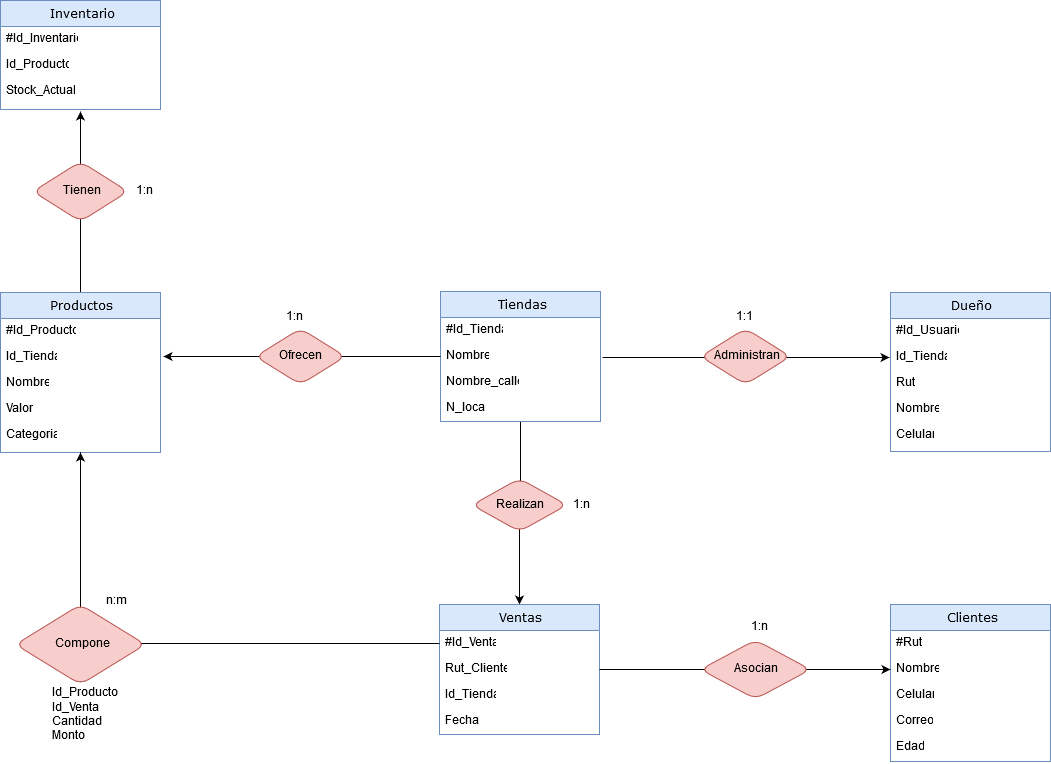

The diagram above was exported from draw.io. Its source (the exported page's mxGraphModel, read from the mxfile embedded in the PNG):
<mxGraphModel dx="1264" dy="1389" grid="1" gridSize="10" guides="1" tooltips="1" connect="1" arrows="1" fold="1" page="1" pageScale="1" pageWidth="1100" pageHeight="850" background="#ffffff" math="0" shadow="0">
  <root>
    <mxCell id="0" />
    <mxCell id="1" parent="0" />
    <mxCell id="6wGcpKTUlitucbulshY6-4" style="edgeStyle=orthogonalEdgeStyle;rounded=0;orthogonalLoop=1;jettySize=auto;html=1;entryX=0.5;entryY=0;entryDx=0;entryDy=0;" parent="1" source="21ea969265ad0168-10" target="6Kl_8HknYzObYI5-px_E-34" edge="1">
      <mxGeometry relative="1" as="geometry" />
    </mxCell>
    <mxCell id="21ea969265ad0168-10" value="&lt;div&gt;Tiendas&lt;/div&gt;" style="swimlane;html=1;fontStyle=0;childLayout=stackLayout;horizontal=1;startSize=26;fillColor=#dae8fc;horizontalStack=0;resizeParent=1;resizeLast=0;collapsible=1;marginBottom=0;swimlaneFillColor=#ffffff;align=center;rounded=1;shadow=0;comic=0;labelBackgroundColor=none;strokeColor=#6c8ebf;strokeWidth=1;fontFamily=Verdana;fontSize=12;arcSize=0;" parent="1" vertex="1">
      <mxGeometry x="470" y="-520" width="160" height="130" as="geometry" />
    </mxCell>
    <mxCell id="21ea969265ad0168-11" value="#Id_Tienda" style="text;html=1;strokeColor=none;fillColor=none;spacingLeft=4;spacingRight=4;whiteSpace=wrap;overflow=hidden;rotatable=0;points=[[0,0.5],[1,0.5]];portConstraint=eastwest;" parent="21ea969265ad0168-10" vertex="1">
      <mxGeometry y="26" width="160" height="26" as="geometry" />
    </mxCell>
    <mxCell id="21ea969265ad0168-12" value="Nombre" style="text;html=1;strokeColor=none;fillColor=none;spacingLeft=4;spacingRight=4;whiteSpace=wrap;overflow=hidden;rotatable=0;points=[[0,0.5],[1,0.5]];portConstraint=eastwest;" parent="21ea969265ad0168-10" vertex="1">
      <mxGeometry y="52" width="160" height="26" as="geometry" />
    </mxCell>
    <mxCell id="R6_LAT4yojWFYGPhVnTi-1" value="Nombre_calle" style="text;html=1;strokeColor=none;fillColor=none;spacingLeft=4;spacingRight=4;whiteSpace=wrap;overflow=hidden;rotatable=0;points=[[0,0.5],[1,0.5]];portConstraint=eastwest;" parent="21ea969265ad0168-10" vertex="1">
      <mxGeometry y="78" width="160" height="26" as="geometry" />
    </mxCell>
    <mxCell id="R6_LAT4yojWFYGPhVnTi-2" value="N_local" style="text;html=1;strokeColor=none;fillColor=none;spacingLeft=4;spacingRight=4;whiteSpace=wrap;overflow=hidden;rotatable=0;points=[[0,0.5],[1,0.5]];portConstraint=eastwest;" parent="21ea969265ad0168-10" vertex="1">
      <mxGeometry y="104" width="160" height="26" as="geometry" />
    </mxCell>
    <mxCell id="ibqkRJt7G1iWWUJl5_3o-4" style="edgeStyle=orthogonalEdgeStyle;rounded=0;orthogonalLoop=1;jettySize=auto;html=1;" parent="1" source="21ea969265ad0168-14" edge="1">
      <mxGeometry relative="1" as="geometry">
        <mxPoint x="110" y="-700" as="targetPoint" />
      </mxGeometry>
    </mxCell>
    <mxCell id="21ea969265ad0168-14" value="Productos" style="swimlane;html=1;fontStyle=0;childLayout=stackLayout;horizontal=1;startSize=26;fillColor=#dae8fc;horizontalStack=0;resizeParent=1;resizeLast=0;collapsible=1;marginBottom=0;swimlaneFillColor=#ffffff;align=center;rounded=1;shadow=0;comic=0;labelBackgroundColor=none;strokeColor=#6c8ebf;strokeWidth=1;fontFamily=Verdana;fontSize=12;arcSize=0;" parent="1" vertex="1">
      <mxGeometry x="30" y="-519" width="160" height="160" as="geometry" />
    </mxCell>
    <mxCell id="21ea969265ad0168-15" value="#Id_Producto" style="text;html=1;strokeColor=none;fillColor=none;spacingLeft=4;spacingRight=4;whiteSpace=wrap;overflow=hidden;rotatable=0;points=[[0,0.5],[1,0.5]];portConstraint=eastwest;" parent="21ea969265ad0168-14" vertex="1">
      <mxGeometry y="26" width="160" height="26" as="geometry" />
    </mxCell>
    <mxCell id="21ea969265ad0168-16" value="Id_Tienda" style="text;html=1;strokeColor=none;fillColor=none;spacingLeft=4;spacingRight=4;whiteSpace=wrap;overflow=hidden;rotatable=0;points=[[0,0.5],[1,0.5]];portConstraint=eastwest;" parent="21ea969265ad0168-14" vertex="1">
      <mxGeometry y="52" width="160" height="26" as="geometry" />
    </mxCell>
    <mxCell id="21ea969265ad0168-17" value="Nombre" style="text;html=1;strokeColor=none;fillColor=none;spacingLeft=4;spacingRight=4;whiteSpace=wrap;overflow=hidden;rotatable=0;points=[[0,0.5],[1,0.5]];portConstraint=eastwest;" parent="21ea969265ad0168-14" vertex="1">
      <mxGeometry y="78" width="160" height="26" as="geometry" />
    </mxCell>
    <mxCell id="6Kl_8HknYzObYI5-px_E-17" value="Valor" style="text;html=1;strokeColor=none;fillColor=none;spacingLeft=4;spacingRight=4;whiteSpace=wrap;overflow=hidden;rotatable=0;points=[[0,0.5],[1,0.5]];portConstraint=eastwest;" parent="21ea969265ad0168-14" vertex="1">
      <mxGeometry y="104" width="160" height="26" as="geometry" />
    </mxCell>
    <mxCell id="6Kl_8HknYzObYI5-px_E-23" value="Categoria" style="text;html=1;strokeColor=none;fillColor=none;spacingLeft=4;spacingRight=4;whiteSpace=wrap;overflow=hidden;rotatable=0;points=[[0,0.5],[1,0.5]];portConstraint=eastwest;" parent="21ea969265ad0168-14" vertex="1">
      <mxGeometry y="130" width="160" height="26" as="geometry" />
    </mxCell>
    <mxCell id="21ea969265ad0168-18" value="&lt;div&gt;Inventario&lt;/div&gt;" style="swimlane;html=1;fontStyle=0;childLayout=stackLayout;horizontal=1;startSize=26;fillColor=#dae8fc;horizontalStack=0;resizeParent=1;resizeLast=0;collapsible=1;marginBottom=0;swimlaneFillColor=#ffffff;align=center;rounded=1;shadow=0;comic=0;labelBackgroundColor=none;strokeColor=#6c8ebf;strokeWidth=1;fontFamily=Verdana;fontSize=12;arcSize=0;" parent="1" vertex="1">
      <mxGeometry x="30" y="-811" width="160" height="109" as="geometry" />
    </mxCell>
    <mxCell id="21ea969265ad0168-19" value="#Id_Inventario" style="text;html=1;strokeColor=none;fillColor=none;spacingLeft=4;spacingRight=4;whiteSpace=wrap;overflow=hidden;rotatable=0;points=[[0,0.5],[1,0.5]];portConstraint=eastwest;" parent="21ea969265ad0168-18" vertex="1">
      <mxGeometry y="26" width="160" height="26" as="geometry" />
    </mxCell>
    <mxCell id="21ea969265ad0168-51" value="Id_Producto" style="text;html=1;strokeColor=none;fillColor=none;spacingLeft=4;spacingRight=4;whiteSpace=wrap;overflow=hidden;rotatable=0;points=[[0,0.5],[1,0.5]];portConstraint=eastwest;" parent="21ea969265ad0168-18" vertex="1">
      <mxGeometry y="52" width="160" height="26" as="geometry" />
    </mxCell>
    <mxCell id="21ea969265ad0168-21" value="Stock_Actual" style="text;html=1;strokeColor=none;fillColor=none;spacingLeft=4;spacingRight=4;whiteSpace=wrap;overflow=hidden;rotatable=0;points=[[0,0.5],[1,0.5]];portConstraint=eastwest;" parent="21ea969265ad0168-18" vertex="1">
      <mxGeometry y="78" width="160" height="26" as="geometry" />
    </mxCell>
    <mxCell id="21ea969265ad0168-26" value="Clientes" style="swimlane;html=1;fontStyle=0;childLayout=stackLayout;horizontal=1;startSize=26;fillColor=#dae8fc;horizontalStack=0;resizeParent=1;resizeLast=0;collapsible=1;marginBottom=0;swimlaneFillColor=#ffffff;align=center;rounded=1;shadow=0;comic=0;labelBackgroundColor=none;strokeColor=#6c8ebf;strokeWidth=1;fontFamily=Verdana;fontSize=12;arcSize=0;" parent="1" vertex="1">
      <mxGeometry x="920" y="-207" width="160" height="157" as="geometry" />
    </mxCell>
    <mxCell id="21ea969265ad0168-27" value="#Rut" style="text;html=1;strokeColor=none;fillColor=none;spacingLeft=4;spacingRight=4;whiteSpace=wrap;overflow=hidden;rotatable=0;points=[[0,0.5],[1,0.5]];portConstraint=eastwest;" parent="21ea969265ad0168-26" vertex="1">
      <mxGeometry y="26" width="160" height="26" as="geometry" />
    </mxCell>
    <mxCell id="6Kl_8HknYzObYI5-px_E-2" value="Nombre" style="text;html=1;strokeColor=none;fillColor=none;spacingLeft=4;spacingRight=4;whiteSpace=wrap;overflow=hidden;rotatable=0;points=[[0,0.5],[1,0.5]];portConstraint=eastwest;" parent="21ea969265ad0168-26" vertex="1">
      <mxGeometry y="52" width="160" height="26" as="geometry" />
    </mxCell>
    <mxCell id="6Kl_8HknYzObYI5-px_E-24" value="Celular" style="text;html=1;strokeColor=none;fillColor=none;spacingLeft=4;spacingRight=4;whiteSpace=wrap;overflow=hidden;rotatable=0;points=[[0,0.5],[1,0.5]];portConstraint=eastwest;" parent="21ea969265ad0168-26" vertex="1">
      <mxGeometry y="78" width="160" height="26" as="geometry" />
    </mxCell>
    <mxCell id="6Kl_8HknYzObYI5-px_E-26" value="Correo" style="text;html=1;strokeColor=none;fillColor=none;spacingLeft=4;spacingRight=4;whiteSpace=wrap;overflow=hidden;rotatable=0;points=[[0,0.5],[1,0.5]];portConstraint=eastwest;" parent="21ea969265ad0168-26" vertex="1">
      <mxGeometry y="104" width="160" height="26" as="geometry" />
    </mxCell>
    <mxCell id="RehPk32AKc9LfJmEZb5R-1" value="Edad" style="text;html=1;strokeColor=none;fillColor=none;spacingLeft=4;spacingRight=4;whiteSpace=wrap;overflow=hidden;rotatable=0;points=[[0,0.5],[1,0.5]];portConstraint=eastwest;" parent="21ea969265ad0168-26" vertex="1">
      <mxGeometry y="130" width="160" height="26" as="geometry" />
    </mxCell>
    <mxCell id="6Kl_8HknYzObYI5-px_E-3" value="Dueño" style="swimlane;html=1;fontStyle=0;childLayout=stackLayout;horizontal=1;startSize=26;fillColor=#dae8fc;horizontalStack=0;resizeParent=1;resizeLast=0;collapsible=1;marginBottom=0;swimlaneFillColor=#ffffff;align=center;rounded=1;shadow=0;comic=0;labelBackgroundColor=none;strokeColor=#6c8ebf;strokeWidth=1;fontFamily=Verdana;fontSize=12;arcSize=0;" parent="1" vertex="1">
      <mxGeometry x="920" y="-519" width="160" height="159" as="geometry" />
    </mxCell>
    <mxCell id="6Kl_8HknYzObYI5-px_E-4" value="#Id_Usuario" style="text;html=1;strokeColor=none;fillColor=none;spacingLeft=4;spacingRight=4;whiteSpace=wrap;overflow=hidden;rotatable=0;points=[[0,0.5],[1,0.5]];portConstraint=eastwest;" parent="6Kl_8HknYzObYI5-px_E-3" vertex="1">
      <mxGeometry y="26" width="160" height="26" as="geometry" />
    </mxCell>
    <mxCell id="6Kl_8HknYzObYI5-px_E-5" value="Id_Tienda" style="text;html=1;strokeColor=none;fillColor=none;spacingLeft=4;spacingRight=4;whiteSpace=wrap;overflow=hidden;rotatable=0;points=[[0,0.5],[1,0.5]];portConstraint=eastwest;" parent="6Kl_8HknYzObYI5-px_E-3" vertex="1">
      <mxGeometry y="52" width="160" height="26" as="geometry" />
    </mxCell>
    <mxCell id="6Kl_8HknYzObYI5-px_E-6" value="Rut" style="text;html=1;strokeColor=none;fillColor=none;spacingLeft=4;spacingRight=4;whiteSpace=wrap;overflow=hidden;rotatable=0;points=[[0,0.5],[1,0.5]];portConstraint=eastwest;" parent="6Kl_8HknYzObYI5-px_E-3" vertex="1">
      <mxGeometry y="78" width="160" height="26" as="geometry" />
    </mxCell>
    <mxCell id="6Kl_8HknYzObYI5-px_E-7" value="Nombre" style="text;html=1;strokeColor=none;fillColor=none;spacingLeft=4;spacingRight=4;whiteSpace=wrap;overflow=hidden;rotatable=0;points=[[0,0.5],[1,0.5]];portConstraint=eastwest;" parent="6Kl_8HknYzObYI5-px_E-3" vertex="1">
      <mxGeometry y="104" width="160" height="26" as="geometry" />
    </mxCell>
    <mxCell id="6Kl_8HknYzObYI5-px_E-8" value="Celular" style="text;html=1;strokeColor=none;fillColor=none;spacingLeft=4;spacingRight=4;whiteSpace=wrap;overflow=hidden;rotatable=0;points=[[0,0.5],[1,0.5]];portConstraint=eastwest;" parent="6Kl_8HknYzObYI5-px_E-3" vertex="1">
      <mxGeometry y="130" width="160" height="26" as="geometry" />
    </mxCell>
    <mxCell id="6Kl_8HknYzObYI5-px_E-29" style="edgeStyle=orthogonalEdgeStyle;rounded=0;orthogonalLoop=1;jettySize=auto;html=1;" parent="1" source="6Kl_8HknYzObYI5-px_E-30" edge="1">
      <mxGeometry relative="1" as="geometry">
        <mxPoint x="918.5" y="-454" as="targetPoint" />
        <Array as="points">
          <mxPoint x="631.5" y="-454" />
        </Array>
        <mxPoint x="631.5" y="-454" as="sourcePoint" />
      </mxGeometry>
    </mxCell>
    <mxCell id="6Kl_8HknYzObYI5-px_E-34" value="Ventas" style="swimlane;html=1;fontStyle=0;childLayout=stackLayout;horizontal=1;startSize=26;fillColor=#dae8fc;horizontalStack=0;resizeParent=1;resizeLast=0;collapsible=1;marginBottom=0;swimlaneFillColor=#ffffff;align=center;rounded=1;shadow=0;comic=0;labelBackgroundColor=none;strokeColor=#6c8ebf;strokeWidth=1;fontFamily=Verdana;fontSize=12;arcSize=0;" parent="1" vertex="1">
      <mxGeometry x="469" y="-207" width="160" height="130" as="geometry" />
    </mxCell>
    <mxCell id="6Kl_8HknYzObYI5-px_E-35" value="#Id_Venta" style="text;html=1;strokeColor=none;fillColor=none;spacingLeft=4;spacingRight=4;whiteSpace=wrap;overflow=hidden;rotatable=0;points=[[0,0.5],[1,0.5]];portConstraint=eastwest;" parent="6Kl_8HknYzObYI5-px_E-34" vertex="1">
      <mxGeometry y="26" width="160" height="26" as="geometry" />
    </mxCell>
    <mxCell id="6Kl_8HknYzObYI5-px_E-38" value="Rut_Cliente" style="text;html=1;strokeColor=none;fillColor=none;spacingLeft=4;spacingRight=4;whiteSpace=wrap;overflow=hidden;rotatable=0;points=[[0,0.5],[1,0.5]];portConstraint=eastwest;" parent="6Kl_8HknYzObYI5-px_E-34" vertex="1">
      <mxGeometry y="52" width="160" height="26" as="geometry" />
    </mxCell>
    <mxCell id="6wGcpKTUlitucbulshY6-3" value="Id_Tienda" style="text;html=1;strokeColor=none;fillColor=none;spacingLeft=4;spacingRight=4;whiteSpace=wrap;overflow=hidden;rotatable=0;points=[[0,0.5],[1,0.5]];portConstraint=eastwest;" parent="6Kl_8HknYzObYI5-px_E-34" vertex="1">
      <mxGeometry y="78" width="160" height="26" as="geometry" />
    </mxCell>
    <mxCell id="FyAe1Og_Vc9qriLdPwSo-11" value="Fecha" style="text;html=1;strokeColor=none;fillColor=none;spacingLeft=4;spacingRight=4;whiteSpace=wrap;overflow=hidden;rotatable=0;points=[[0,0.5],[1,0.5]];portConstraint=eastwest;" parent="6Kl_8HknYzObYI5-px_E-34" vertex="1">
      <mxGeometry y="104" width="160" height="26" as="geometry" />
    </mxCell>
    <mxCell id="6Kl_8HknYzObYI5-px_E-46" value="1:1" style="text;html=1;strokeColor=none;fillColor=none;spacingLeft=4;spacingRight=4;whiteSpace=wrap;overflow=hidden;rotatable=0;points=[[0,0.5],[1,0.5]];portConstraint=eastwest;" parent="1" vertex="1">
      <mxGeometry x="760" y="-507" width="160" height="26" as="geometry" />
    </mxCell>
    <mxCell id="6Kl_8HknYzObYI5-px_E-54" value="1:n" style="text;html=1;strokeColor=none;fillColor=none;spacingLeft=4;spacingRight=4;whiteSpace=wrap;overflow=hidden;rotatable=0;points=[[0,0.5],[1,0.5]];portConstraint=eastwest;" parent="1" vertex="1">
      <mxGeometry x="596.5" y="-319.5" width="160" height="26" as="geometry" />
    </mxCell>
    <mxCell id="6Kl_8HknYzObYI5-px_E-57" value="1:n" style="text;html=1;strokeColor=none;fillColor=none;spacingLeft=4;spacingRight=4;whiteSpace=wrap;overflow=hidden;rotatable=0;points=[[0,0.5],[1,0.5]];portConstraint=eastwest;" parent="1" vertex="1">
      <mxGeometry x="775" y="-197.5" width="160" height="26" as="geometry" />
    </mxCell>
    <mxCell id="FyAe1Og_Vc9qriLdPwSo-4" value="1:n" style="text;html=1;strokeColor=none;fillColor=none;spacingLeft=4;spacingRight=4;whiteSpace=wrap;overflow=hidden;rotatable=0;points=[[0,0.5],[1,0.5]];portConstraint=eastwest;" parent="1" vertex="1">
      <mxGeometry x="160" y="-633" width="50" height="26" as="geometry" />
    </mxCell>
    <mxCell id="FyAe1Og_Vc9qriLdPwSo-5" value="1:n" style="text;html=1;strokeColor=none;fillColor=none;spacingLeft=4;spacingRight=4;whiteSpace=wrap;overflow=hidden;rotatable=0;points=[[0,0.5],[1,0.5]];portConstraint=eastwest;" parent="1" vertex="1">
      <mxGeometry x="310" y="-507" width="160" height="26" as="geometry" />
    </mxCell>
    <mxCell id="HpfSkQjKCzT8kxoE7EiG-11" value="Realizan" style="rhombus;whiteSpace=wrap;html=1;rounded=1;fillColor=#f8cecc;strokeColor=#b85450;" parent="1" vertex="1">
      <mxGeometry x="501.5" y="-333" width="95" height="53" as="geometry" />
    </mxCell>
    <mxCell id="AnjczIHR8XjIdFZNIeKP-4" value="&amp;nbsp; &amp;nbsp; &amp;nbsp; &amp;nbsp; &amp;nbsp; n:m" style="text;html=1;strokeColor=none;fillColor=none;spacingLeft=4;spacingRight=4;whiteSpace=wrap;overflow=hidden;rotatable=0;points=[[0,0.5],[1,0.5]];portConstraint=eastwest;" parent="1" vertex="1">
      <mxGeometry x="100" y="-223.5" width="100" height="33" as="geometry" />
    </mxCell>
    <mxCell id="ExN_cCCWsGFhshuRhQz7-7" style="edgeStyle=orthogonalEdgeStyle;rounded=0;orthogonalLoop=1;jettySize=auto;html=1;exitX=0;exitY=0.5;exitDx=0;exitDy=0;entryX=0.5;entryY=1;entryDx=0;entryDy=0;" parent="1" source="6Kl_8HknYzObYI5-px_E-35" target="21ea969265ad0168-14" edge="1">
      <mxGeometry relative="1" as="geometry">
        <mxPoint x="190" y="-168" as="targetPoint" />
      </mxGeometry>
    </mxCell>
    <mxCell id="HpfSkQjKCzT8kxoE7EiG-16" value="Compone" style="rhombus;whiteSpace=wrap;html=1;rounded=1;fillColor=#f8cecc;strokeColor=#b85450;" parent="1" vertex="1">
      <mxGeometry x="45" y="-207" width="130" height="80" as="geometry" />
    </mxCell>
    <mxCell id="ExN_cCCWsGFhshuRhQz7-11" style="edgeStyle=orthogonalEdgeStyle;rounded=0;orthogonalLoop=1;jettySize=auto;html=1;exitX=0;exitY=0.5;exitDx=0;exitDy=0;entryX=1.019;entryY=0.474;entryDx=0;entryDy=0;entryPerimeter=0;" parent="1" source="21ea969265ad0168-12" target="21ea969265ad0168-16" edge="1">
      <mxGeometry relative="1" as="geometry">
        <mxPoint x="200" y="-455" as="targetPoint" />
      </mxGeometry>
    </mxCell>
    <mxCell id="6Kl_8HknYzObYI5-px_E-65" value="Ofrecen" style="rhombus;whiteSpace=wrap;html=1;rounded=1;fillColor=#f8cecc;strokeColor=#b85450;" parent="1" vertex="1">
      <mxGeometry x="285" y="-483" width="90" height="56" as="geometry" />
    </mxCell>
    <mxCell id="ibqkRJt7G1iWWUJl5_3o-1" value="Id_Producto&lt;br&gt;Id_Venta&lt;br&gt;Cantidad&lt;br&gt;Monto" style="text;html=1;resizable=0;points=[];autosize=1;align=left;verticalAlign=top;spacingTop=-4;" parent="1" vertex="1">
      <mxGeometry x="80" y="-127" width="80" height="60" as="geometry" />
    </mxCell>
    <mxCell id="HpfSkQjKCzT8kxoE7EiG-6" value="Tienen" style="rhombus;whiteSpace=wrap;html=1;rounded=1;fillColor=#f8cecc;strokeColor=#b85450;" parent="1" vertex="1">
      <mxGeometry x="62.5" y="-650" width="95" height="60" as="geometry" />
    </mxCell>
    <mxCell id="6Kl_8HknYzObYI5-px_E-30" value="Administran" style="rhombus;whiteSpace=wrap;html=1;rounded=1;fillColor=#f8cecc;strokeColor=#b85450;" parent="1" vertex="1">
      <mxGeometry x="730" y="-483" width="90" height="56" as="geometry" />
    </mxCell>
    <mxCell id="ibqkRJt7G1iWWUJl5_3o-8" style="edgeStyle=orthogonalEdgeStyle;rounded=0;orthogonalLoop=1;jettySize=auto;html=1;exitX=1;exitY=0.5;exitDx=0;exitDy=0;entryX=0;entryY=0.5;entryDx=0;entryDy=0;" parent="1" source="6Kl_8HknYzObYI5-px_E-38" target="6Kl_8HknYzObYI5-px_E-2" edge="1">
      <mxGeometry relative="1" as="geometry" />
    </mxCell>
    <mxCell id="6wGcpKTUlitucbulshY6-5" value="Asocian" style="rhombus;whiteSpace=wrap;html=1;rounded=1;fillColor=#f8cecc;strokeColor=#b85450;" parent="1" vertex="1">
      <mxGeometry x="730" y="-171.5" width="110" height="59" as="geometry" />
    </mxCell>
  </root>
</mxGraphModel>